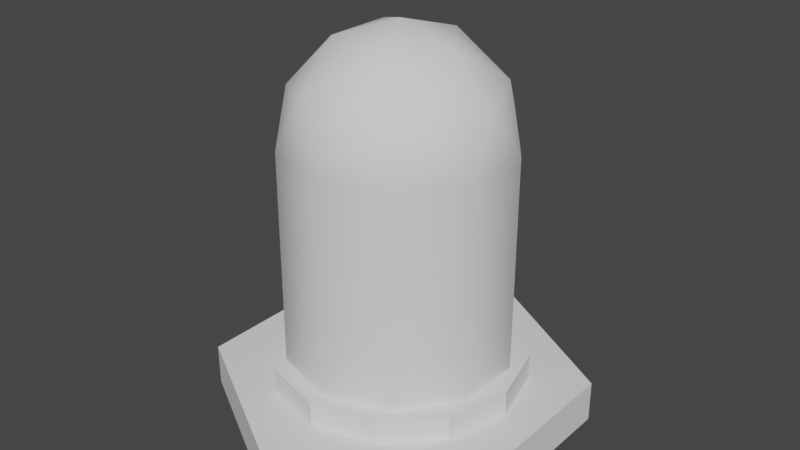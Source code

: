 # Source: blend.blend  (saved by Blender 2.93.20; exported with 4.5.12 LTS)
import bpy
from mathutils import Matrix  # noqa: F401  (used for matrix-valued properties, if any)

bpy.ops.wm.read_factory_settings(use_empty=True)
scene = bpy.context.scene
scene.name = 'Scene'

# ---- collections
col_x = bpy.data.collections.new('Индикатор'); scene.collection.children.link(col_x)

# ---- world
world_world = bpy.data.worlds.new('World'); scene.world = world_world
world_world.use_nodes = True; world_world.node_tree.nodes.clear()
_N = world_world.node_tree.nodes; _L = world_world.node_tree.links
n0 = _N.new('ShaderNodeOutputWorld'); n0.name = 'World Output'; n0.location = (300, 300)
n1 = _N.new('ShaderNodeBackground'); n1.name = 'Background'; n1.location = (10, 300)
n1.inputs[0].default_value = (0.05088, 0.05088, 0.05088, 1.0)
_L.new(n1.outputs[0], n0.inputs[0])
n0.is_active_output = True
world_world.color = (0.05088, 0.05088, 0.05088)
world_world.use_sun_shadow = False
world_world.sun_shadow_jitter_overblur = 0.0

# ---- meshes
me_cylinder = bpy.data.meshes.new('Cylinder')
me_cylinder.from_pydata([(0.0, 1.0, -1.0), (0.0, 1.0, 1.0), (0.866, 0.5, -1.0), (0.866, 0.5, 1.0), (0.866, -0.5, -1.0), (0.866, -0.5, 1.0), (-8.742e-08, -1.0, -1.0), (-8.742e-08, -1.0, 1.0), (-0.866, -0.5, -1.0), (-0.866, -0.5, 1.0), (-0.866, 0.5, -1.0), (-0.866, 0.5, 1.0), (0.0, 0.6753, 2.185), (0.3376, 0.5848, 2.185), (0.5848, 0.3376, 2.185), (0.6753, -2.952e-08, 2.185), (0.5848, -0.3376, 2.185), (0.3376, -0.5848, 2.185), (-5.903e-08, -0.6753, 2.185), (-0.3376, -0.5848, 2.185), (-0.5848, -0.3376, 2.185), (-0.6753, 8.053e-09, 2.185), (-0.5848, 0.3376, 2.185), (-0.3376, 0.5848, 2.185), (0.3376, 0.5848, 1.0), (0.6753, -2.952e-08, 1.0), (0.5848, 0.3376, 1.0), (-5.903e-08, -0.6753, 1.0), (0.0, 0.6753, 1.0), (0.5848, -0.3376, 1.0), (0.3376, -0.5848, 1.0), (-0.3376, -0.5848, 1.0), (-0.5848, -0.3376, 1.0), (-0.6753, 8.053e-09, 1.0), (-0.3376, 0.5848, 1.0), (-0.5848, 0.3376, 1.0)], [], [(0, 1, 3, 2), (2, 3, 5, 4), (4, 5, 7, 6), (6, 7, 9, 8), (32, 9, 7, 5, 3, 1, 11, 35, 34, 28, 24, 26, 25, 29, 30, 27, 31), (11, 9, 32, 33, 35), (8, 9, 11, 10), (10, 11, 1, 0), (10, 0, 2, 4, 6, 8), (28, 12, 13, 24), (24, 13, 14, 26), (26, 14, 15, 25), (25, 15, 16, 29), (29, 16, 17, 30), (30, 17, 18, 27), (27, 18, 19, 31), (31, 19, 20, 32), (32, 20, 21, 33), (33, 21, 22, 35), (21, 20, 19, 18, 17, 16, 15, 14, 13, 12, 23, 22), (35, 22, 23, 34), (34, 23, 12, 28)])
_uv = me_cylinder.uv_layers.new(name='UVMap')
_uv.uv.foreach_set('vector', [1.0, 0.5, 1.0, 1.0, 0.8333, 1.0, 0.8333, 0.5, 0.8333, 0.5, 0.8333, 1.0, 0.6667, 1.0, 0.6667, 0.5, 0.6667, 0.5, 0.6667, 1.0, 0.5, 1.0, 0.5, 0.5, 0.5, 0.5, 0.5, 1.0, 0.3333, 1.0, 0.3333, 0.5, 0.1096, 0.169, 0.04215, 0.13, 0.25, 0.01, 0.4578, 0.13, 0.4578, 0.37, 0.25, 0.49, 0.04215, 0.37, 0.1096, 0.331, 0.169, 0.3904, 0.25, 0.4121, 0.331, 0.3904, 0.3904, 0.331, 0.4121, 0.25, 0.3904, 0.169, 0.331, 0.1096, 0.25, 0.08793, 0.169, 0.1096, 0.04215, 0.37, 0.04215, 0.13, 0.1096, 0.169, 0.08793, 0.25, 0.1096, 0.331, 0.3333, 0.5, 0.3333, 1.0, 0.1667, 1.0, 0.1667, 0.5, 0.1667, 0.5, 0.1667, 1.0, -8.941e-08, 1.0, -8.941e-08, 0.5, 0.5422, 0.37, 0.75, 0.49, 0.9578, 0.37, 0.9578, 0.13, 0.75, 0.01, 0.5422, 0.13, 1.0, 0.6685, 1.0, 1.0, 0.9167, 1.0, 0.9167, 0.6685, 0.9167, 0.6685, 0.9167, 1.0, 0.8333, 1.0, 0.8333, 0.6685, 0.8333, 0.6685, 0.8333, 1.0, 0.75, 1.0, 0.75, 0.6685, 0.75, 0.6685, 0.75, 1.0, 0.6667, 1.0, 0.6667, 0.6685, 0.6667, 0.6685, 0.6667, 1.0, 0.5833, 1.0, 0.5833, 0.6685, 0.5833, 0.6685, 0.5833, 1.0, 0.5, 1.0, 0.5, 0.6685, 0.5, 0.6685, 0.5, 1.0, 0.4167, 1.0, 0.4167, 0.6685, 0.4167, 0.6685, 0.4167, 1.0, 0.3333, 1.0, 0.3333, 0.6685, 0.3333, 0.6685, 0.3333, 1.0, 0.25, 1.0, 0.25, 0.6685, 0.25, 0.6685, 0.25, 1.0, 0.1667, 1.0, 0.1667, 0.6685, 0.01, 0.25, 0.04215, 0.13, 0.13, 0.04215, 0.25, 0.01, 0.37, 0.04215, 0.4578, 0.13, 0.49, 0.25, 0.4578, 0.37, 0.37, 0.4578, 0.25, 0.49, 0.13, 0.4578, 0.04215, 0.37, 0.1667, 0.6685, 0.1667, 1.0, 0.08333, 1.0, 0.08333, 0.6685, 0.08333, 0.6685, 0.08333, 1.0, 7.451e-08, 1.0, 7.451e-08, 0.6685])
me_cylinder.use_remesh_fix_poles = True
me_cylinder.use_remesh_preserve_attributes = False
me_cylinder.update()
me_icosphere = bpy.data.meshes.new('Icosphere')
me_icosphere.from_pydata([(0.2764, -0.8506, 0.4472), (-0.7236, -0.5257, 0.4472), (-0.7236, 0.5257, 0.4472), (0.2764, 0.8506, 0.4472), (0.8944, 0.0, 0.4472), (0.0, 0.0, 1.0), (0.9511, -0.309, 0.0), (0.9511, 0.309, 0.0), (0.0, -1.0, 0.0), (0.5878, -0.809, 0.0), (-0.9511, -0.309, 0.0), (-0.5878, -0.809, 0.0), (-0.5878, 0.809, 0.0), (-0.9511, 0.309, 0.0), (0.5878, 0.809, 0.0), (0.0, 1.0, 0.0), (0.6882, -0.5, 0.5257), (-0.2629, -0.809, 0.5257), (-0.8506, 0.0, 0.5257), (-0.2629, 0.809, 0.5257), (0.6882, 0.5, 0.5257), (0.1625, -0.5, 0.8507), (0.5257, 0.0, 0.8507), (-0.4253, -0.309, 0.8507), (-0.4253, 0.309, 0.8507), (0.1625, 0.5, 0.8507), (0.0, 0.9994, -2.006), (0.0, 0.9994, -0.007176), (0.5874, 0.8085, -2.006), (0.5874, 0.8085, -0.007176), (0.9505, 0.3088, -2.006), (0.9505, 0.3088, -0.007176), (0.9505, -0.3088, -2.006), (0.9505, -0.3088, -0.007176), (0.5874, -0.8085, -2.006), (0.5874, -0.8085, -0.007176), (-8.737e-08, -0.9994, -2.006), (-8.737e-08, -0.9994, -0.007176), (-0.5874, -0.8085, -2.006), (-0.5874, -0.8085, -0.007176), (-0.9505, -0.3088, -2.006), (-0.9505, -0.3088, -0.007176), (-0.9505, 0.3088, -2.006), (-0.9505, 0.3088, -0.007176), (-0.5874, 0.8085, -2.006), (-0.5874, 0.8085, -0.007176), (0.9474, -0.3125, -0.007176), (0.9497, -0.3048, -0.007176), (0.9485, -0.3088, -0.007176), (-0.004435, -0.9976, -0.007176), (0.003588, -0.9974, -0.007176), (-0.9475, -0.3116, -0.007176), (-0.9501, -0.3041, -0.007176), (-0.5892, -0.8048, -0.007176), (-0.5828, -0.8097, -0.007176), (-0.5892, 0.8048, -0.007176), (-0.5828, 0.8097, -0.007176), (-0.5858, 0.8074, -0.007176), (-0.9501, 0.3041, -0.007176), (-0.9475, 0.3116, -0.007176), (0.59, 0.8045, -0.007176), (0.5834, 0.809, -0.007176), (0.9474, 0.3125, -0.007176), (0.59, -0.8045, -0.007176), (0.9497, 0.3048, -0.007176), (0.5834, -0.809, -0.007176), (-0.004435, 0.9976, -0.007176), (0.003588, 0.9974, -0.007176), (0.5874, 0.8085, -2.006), (0.9505, 0.3088, -2.006), (0.9505, -0.3088, -2.006), (0.5874, -0.8085, -2.006), (-8.737e-08, -0.9994, -2.006), (-0.5874, -0.8085, -2.006), (-0.9505, -0.3088, -2.006), (-0.9505, 0.3088, -2.006), (-0.5874, 0.8085, -2.006), (0.9474, -0.3125, -0.007176), (0.9485, -0.3088, -0.007176), (-0.5828, 0.8097, -0.007176), (-0.5858, 0.8074, -0.007176), (-0.9501, -0.3041, -0.007176), (-0.9501, 0.3041, -0.007176), (-0.9475, 0.3116, -0.007176), (0.59, 0.8045, -0.007176), (0.5834, 0.809, -0.007176), (0.9474, 0.3125, -0.007176), (0.59, -0.8045, -0.007176), (0.5834, -0.809, -0.007176), (0.003588, -0.9974, -0.007176), (-0.004435, 0.9976, -0.007176), (0.003588, 0.9974, -0.007176), (0.0, 0.9994, -2.006), (0.0, 0.9994, -0.007176), (-0.5874, 0.8085, -0.007176), (-0.9505, 0.3088, -0.007176), (0.5874, 0.8085, -0.007176), (0.9505, 0.3088, -0.007176), (0.9505, -0.3088, -0.007176), (0.5874, -0.8085, -0.007176), (-8.737e-08, -0.9994, -0.007176), (-0.5874, -0.8085, -0.007176), (-0.9505, -0.3088, -0.007176), (-0.9475, -0.3116, -0.007176), (-0.5892, -0.8048, -0.007176), (0.9497, -0.3048, -0.007176), (-0.004435, -0.9976, -0.007176), (0.9497, 0.3048, -0.007176), (-0.5828, -0.8097, -0.007176), (-0.5892, 0.8048, -0.007176)], [], [(105, 6, 77, 78), (8, 106, 89), (103, 10, 81), (109, 12, 79, 80), (85, 14, 84), (77, 6, 9, 87), (106, 8, 11, 108), (10, 13, 82, 81), (12, 15, 90, 79), (84, 14, 7, 86), (0, 16, 21), (1, 17, 23), (2, 18, 24), (3, 19, 25), (4, 20, 22), (22, 25, 5), (22, 20, 25), (20, 3, 25), (25, 24, 5), (25, 19, 24), (19, 2, 24), (24, 23, 5), (24, 18, 23), (18, 1, 23), (23, 21, 5), (23, 17, 21), (17, 0, 21), (21, 22, 5), (21, 16, 22), (16, 4, 22), (7, 20, 4), (7, 14, 20), (14, 3, 20), (15, 19, 3), (15, 12, 19), (12, 2, 19), (13, 18, 2), (13, 10, 18), (10, 1, 18), (11, 17, 1), (11, 8, 17), (8, 0, 17), (9, 16, 0), (9, 6, 16), (6, 4, 16), (14, 15, 3), (15, 14, 85, 91), (91, 90, 15), (12, 13, 2), (13, 12, 109, 83), (83, 82, 13), (10, 11, 1), (11, 10, 103, 104), (108, 11, 104), (8, 9, 0), (88, 9, 8, 89), (87, 9, 88), (6, 7, 4), (107, 7, 6, 105), (86, 7, 107), (92, 93, 96, 68), (68, 96, 97, 69), (69, 97, 98, 70), (70, 98, 99, 71), (71, 99, 100, 72), (72, 100, 101, 73), (73, 101, 102, 74), (74, 102, 95, 75), (48, 33, 31, 29, 27, 45, 57, 56, 66, 67, 61, 60, 62, 64, 47), (57, 45, 43, 41, 39, 37, 35, 33, 48, 46, 63, 65, 50, 49, 54, 53, 51, 52, 58, 59, 55), (75, 95, 94, 76), (76, 94, 93, 92), (28, 30, 32, 34, 36, 38, 40, 42, 44, 26)])
me_icosphere.polygons.foreach_set('use_smooth', [True] * 73)
_uv = me_icosphere.uv_layers.new(name='UVMap')
_uv.uv.foreach_set('vector', [0.3188, 0.2351, 0.3182, 0.2362, 0.3175, 0.2349, 0.3181, 0.235, 0.1364, 0.2362, 0.1356, 0.2349, 0.137, 0.2351, 0.8643, 0.2351, 0.8636, 0.2362, 0.8629, 0.2349, 0.6824, 0.2351, 0.6818, 0.2362, 0.6811, 0.2349, 0.6817, 0.235, 0.5006, 0.2351, 0.5, 0.2362, 0.4993, 0.2349, 0.3175, 0.2349, 0.3182, 0.2362, 0.2273, 0.2362, 0.228, 0.2349, 0.1356, 0.2349, 0.1364, 0.2362, 0.04546, 0.2362, 0.04618, 0.2349, 0.8636, 0.2362, 0.7727, 0.2362, 0.7735, 0.2349, 0.8629, 0.2349, 0.6818, 0.2362, 0.5909, 0.2362, 0.5916, 0.2349, 0.6811, 0.2349, 0.4993, 0.2349, 0.5, 0.2362, 0.4091, 0.2362, 0.4098, 0.2349, 0.1818, 0.3149, 0.2727, 0.3149, 0.2273, 0.3937, 0.0, 0.3149, 0.09091, 0.3149, 0.04546, 0.3937, 0.7273, 0.3149, 0.8182, 0.3149, 0.7727, 0.3937, 0.5455, 0.3149, 0.6364, 0.3149, 0.5909, 0.3937, 0.3636, 0.3149, 0.4545, 0.3149, 0.4091, 0.3937, 0.4091, 0.3937, 0.5, 0.3937, 0.4545, 0.4724, 0.4091, 0.3937, 0.4545, 0.3149, 0.5, 0.3937, 0.4545, 0.3149, 0.5455, 0.3149, 0.5, 0.3937, 0.5909, 0.3937, 0.6818, 0.3937, 0.6364, 0.4724, 0.5909, 0.3937, 0.6364, 0.3149, 0.6818, 0.3937, 0.6364, 0.3149, 0.7273, 0.3149, 0.6818, 0.3937, 0.7727, 0.3937, 0.8636, 0.3937, 0.8182, 0.4724, 0.7727, 0.3937, 0.8182, 0.3149, 0.8636, 0.3937, 0.8182, 0.3149, 0.9091, 0.3149, 0.8636, 0.3937, 0.04546, 0.3937, 0.1364, 0.3937, 0.09091, 0.4724, 0.04546, 0.3937, 0.09091, 0.3149, 0.1364, 0.3937, 0.09091, 0.3149, 0.1818, 0.3149, 0.1364, 0.3937, 0.2273, 0.3937, 0.3182, 0.3937, 0.2727, 0.4724, 0.2273, 0.3937, 0.2727, 0.3149, 0.3182, 0.3937, 0.2727, 0.3149, 0.3636, 0.3149, 0.3182, 0.3937, 0.4091, 0.2362, 0.4545, 0.3149, 0.3636, 0.3149, 0.4091, 0.2362, 0.5, 0.2362, 0.4545, 0.3149, 0.5, 0.2362, 0.5455, 0.3149, 0.4545, 0.3149, 0.5909, 0.2362, 0.6364, 0.3149, 0.5455, 0.3149, 0.5909, 0.2362, 0.6818, 0.2362, 0.6364, 0.3149, 0.6818, 0.2362, 0.7273, 0.3149, 0.6364, 0.3149, 0.7727, 0.2362, 0.8182, 0.3149, 0.7273, 0.3149, 0.7727, 0.2362, 0.8636, 0.2362, 0.8182, 0.3149, 0.8636, 0.2362, 0.9091, 0.3149, 0.8182, 0.3149, 0.04546, 0.2362, 0.09091, 0.3149, 0.0, 0.3149, 0.04546, 0.2362, 0.1364, 0.2362, 0.09091, 0.3149, 0.1364, 0.2362, 0.1818, 0.3149, 0.09091, 0.3149, 0.2273, 0.2362, 0.2727, 0.3149, 0.1818, 0.3149, 0.2273, 0.2362, 0.3182, 0.2362, 0.2727, 0.3149, 0.3182, 0.2362, 0.3636, 0.3149, 0.2727, 0.3149, 0.5, 0.2362, 0.5909, 0.2362, 0.5455, 0.3149, 0.5909, 0.2362, 0.5, 0.2362, 0.5006, 0.2351, 0.5903, 0.2351, 0.5903, 0.2351, 0.5916, 0.2349, 0.5909, 0.2362, 0.6818, 0.2362, 0.7727, 0.2362, 0.7273, 0.3149, 0.7727, 0.2362, 0.6818, 0.2362, 0.6824, 0.2351, 0.7721, 0.2351, 0.7721, 0.2351, 0.7735, 0.2349, 0.7727, 0.2362, 0.8636, 0.2362, 0.9545, 0.2362, 0.9091, 0.3149, 0.9545, 0.2362, 0.8636, 0.2362, 0.8643, 0.2351, 0.9539, 0.2351, 0.9553, 0.2349, 0.9545, 0.2362, 0.9539, 0.2351, 0.1364, 0.2362, 0.2273, 0.2362, 0.1818, 0.3149, 0.2267, 0.2351, 0.2273, 0.2362, 0.1364, 0.2362, 0.137, 0.2351, 0.228, 0.2349, 0.2273, 0.2362, 0.2267, 0.2351, 0.3182, 0.2362, 0.4091, 0.2362, 0.3636, 0.3149, 0.4085, 0.2351, 0.4091, 0.2362, 0.3182, 0.2362, 0.3188, 0.2351, 0.4098, 0.2349, 0.4091, 0.2362, 0.4085, 0.2351, 1.0, 0.5, 1.0, 1.0, 0.9, 1.0, 0.9, 0.5, 0.9, 0.5, 0.9, 1.0, 0.8, 1.0, 0.8, 0.5, 0.8, 0.5, 0.8, 1.0, 0.7, 1.0, 0.7, 0.5, 0.7, 0.5, 0.7, 1.0, 0.6, 1.0, 0.6, 0.5, 0.6, 0.5, 0.6, 1.0, 0.5, 1.0, 0.5, 0.5, 0.5, 0.5, 0.5, 1.0, 0.4, 1.0, 0.4, 0.5, 0.4, 0.5, 0.4, 1.0, 0.3, 1.0, 0.3, 0.5, 0.3, 0.5, 0.3, 1.0, 0.2, 1.0, 0.2, 0.5, 0.4778, 0.1758, 0.4783, 0.1758, 0.4783, 0.3242, 0.3911, 0.4442, 0.25, 0.49, 0.1089, 0.4442, 0.1093, 0.4439, 0.11, 0.4444, 0.2489, 0.4896, 0.2509, 0.4895, 0.3901, 0.4443, 0.3917, 0.4432, 0.4775, 0.325, 0.4781, 0.3232, 0.4781, 0.1768, 0.1093, 0.4439, 0.1089, 0.4442, 0.02175, 0.3242, 0.02175, 0.1758, 0.1089, 0.05584, 0.25, 0.01, 0.3911, 0.05584, 0.4783, 0.1758, 0.4778, 0.1758, 0.4775, 0.175, 0.3917, 0.05681, 0.3901, 0.05572, 0.2509, 0.01049, 0.2489, 0.01043, 0.11, 0.05556, 0.1085, 0.05674, 0.02247, 0.1752, 0.02183, 0.177, 0.02183, 0.323, 0.02247, 0.3248, 0.1085, 0.4433, 0.2, 0.5, 0.2, 1.0, 0.1, 1.0, 0.1, 0.5, 0.1, 0.5, 0.1, 1.0, -7.451e-08, 1.0, -7.451e-08, 0.5, 0.8911, 0.4442, 0.9783, 0.3242, 0.9783, 0.1758, 0.8911, 0.05584, 0.75, 0.01, 0.6089, 0.05584, 0.5217, 0.1758, 0.5217, 0.3242, 0.6089, 0.4442, 0.75, 0.49])
me_icosphere.use_remesh_fix_poles = True
me_icosphere.use_remesh_preserve_attributes = False
me_icosphere.update()

# ---- objects
ob_x = bpy.data.objects.new('Основа', me_cylinder)
ob_x_1 = bpy.data.objects.new('Индикатор', me_icosphere)

# ---- transforms, parenting, visibility, modifiers, constraints
ob_x.location = (0.0, 0.0, 0.0)
ob_x.scale = (1.0, 1.0, 0.1117)
ob_x_1.location = (0.0, 0.0, 1.396)
ob_x_1.scale = (0.5981, 0.5981, 0.5981)

# ---- collection membership
col_x.objects.link(ob_x)
col_x.objects.link(ob_x_1)

# ---- scene / render settings (as saved in the file)
scene.frame_start = 1; scene.frame_end = 250; scene.frame_set(1)
scene.render.engine = 'BLENDER_EEVEE_NEXT'
scene.cycles.use_denoising = False
scene.cycles.samples = 128
scene.cycles.sampling_pattern = 'TABULATED_SOBOL'
scene.cycles.use_adaptive_sampling = False
scene.cycles.use_light_tree = False
scene.view_settings.view_transform = 'Filmic'
bpy.context.view_layer.update()

# ---- added for rendering (the .blend has no active camera and no usable light): camera, sun
cam_auto = bpy.data.cameras.new('AutoCamera')
cam_auto.lens = 50.0
cam_auto.sensor_width = 36.0
cam_auto.clip_end = 1000.0
ob_auto_camera = bpy.data.objects.new('AutoCamera', cam_auto)
scene.collection.objects.link(ob_auto_camera)
ob_auto_camera.location = (3.12854, -3.75424, 3.44393)
ob_auto_camera.rotation_euler = (1.09748, -7.21219e-08, 0.694738)
scene.camera = ob_auto_camera
light_auto_sun = bpy.data.lights.new('AutoSun', 'SUN')
light_auto_sun.energy = 3.0
light_auto_sun.angle = 0.0523599
ob_auto_sun = bpy.data.objects.new('AutoSun', light_auto_sun)
scene.collection.objects.link(ob_auto_sun)
ob_auto_sun.rotation_euler = (0.872665, 0.174533, 0.523599)
bpy.context.view_layer.update()
